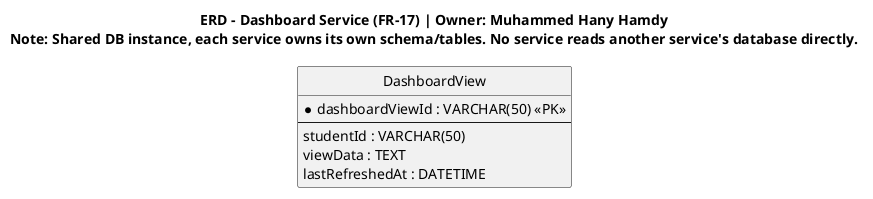

The diagram above was rendered by PlantUML. Its source (embedded in the PNG):
@startuml dashboard-service-erd
hide circle
skinparam linetype ortho

title ERD - Dashboard Service (FR-17) | Owner: Muhammed Hany Hamdy\nNote: Shared DB instance, each service owns its own schema/tables. No service reads another service's database directly.

entity "DashboardView" as DashboardView {
  * dashboardViewId : VARCHAR(50) <<PK>>
  --
  studentId : VARCHAR(50)
  viewData : TEXT
  lastRefreshedAt : DATETIME
}

' Note: dashboard aggregates data from other services via interfaces; no owned cross-service entities stored as FK
@enduml